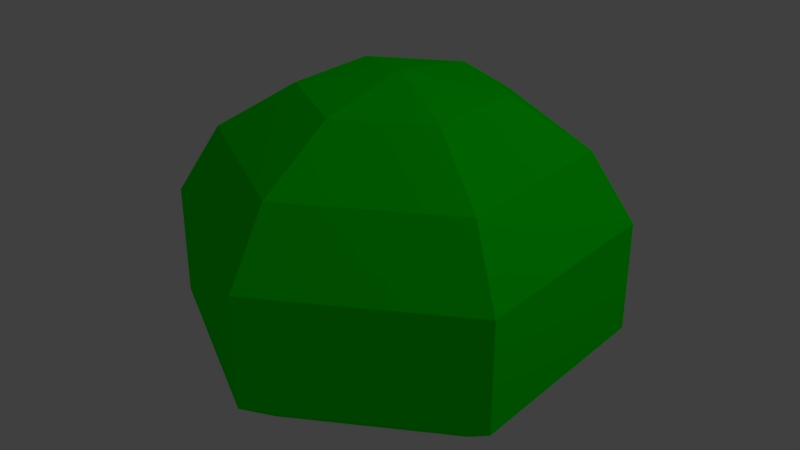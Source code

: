 # Source: bush.blend  (saved by Blender 2.79.7; exported with 4.5.12 LTS)
import bpy
from mathutils import Matrix  # noqa: F401  (used for matrix-valued properties, if any)

bpy.ops.wm.read_factory_settings(use_empty=True)
scene = bpy.context.scene
scene.name = 'Scene'

# ---- collections
col_collection_1 = bpy.data.collections.new('Collection 1'); scene.collection.children.link(col_collection_1)

# ---- materials (node trees are filled in below, after node groups)
mat_bush = bpy.data.materials.new('Bush')
mat_bush.alpha_threshold = 0.0
mat_bush.use_transparent_shadow = False
mat_bush.diffuse_color = (0.0001245, 0.9849, 0.0, 1.0)
mat_bush.roughness = 0.5
mat_bush.specular_intensity = 0.04317

# ---- material node trees

# ---- world
world_world = bpy.data.worlds.new('World'); scene.world = world_world
world_world.color = (0.05088, 0.05088, 0.05088)
world_world.use_sun_shadow = False
world_world.sun_shadow_jitter_overblur = 0.0

# ---- lights
light_lamp = bpy.data.lights.new('Lamp', 'POINT')
light_lamp.transmission_factor = 0.0
light_lamp.cutoff_distance = 30.0
light_lamp.energy = 100.0
light_lamp.shadow_buffer_clip_start = 1.001
light_lamp.shadow_soft_size = 0.1
light_lamp.shadow_maximum_resolution = 0.006
light_lamp.use_absolute_resolution = True

# ---- meshes
me_sphere = bpy.data.meshes.new('Sphere')
me_sphere.from_pydata([(0.0, 0.4339, 0.6304), (0.0, 0.7818, 0.4141), (0.0, 0.9749, -0.4033), (0.0, 0.7818, -0.55), (0.0, 0.4339, -0.6516), (-1.308e-07, 7.55e-08, 0.7076), (0.3758, 0.2169, 0.6304), (0.6771, 0.3909, 0.4141), (0.8443, 0.4875, 0.1015), (0.8443, 0.4875, -0.4033), (0.6771, 0.3909, -0.55), (0.3758, 0.2169, -0.6516), (0.3758, -0.2169, 0.6304), (0.6771, -0.3909, 0.4141), (0.8443, -0.4875, 0.1015), (0.8443, -0.4875, -0.4033), (0.6771, -0.3909, -0.55), (0.3758, -0.2169, -0.6516), (-7.116e-08, -0.4339, 0.6304), (-1.606e-07, -0.7818, 0.4141), (-1.308e-07, -0.9749, 0.1015), (-1.308e-07, -0.9749, -0.4033), (-1.606e-07, -0.7818, -0.55), (-5.626e-08, -0.4339, -0.6516), (0.0, 1.51e-07, -0.6879), (-0.3758, -0.2169, 0.6304), (-0.6771, -0.3909, 0.4141), (-0.8443, -0.4875, 0.1015), (-0.8443, -0.4875, -0.4033), (-0.6771, -0.3909, -0.55), (-0.3758, -0.2169, -0.6516), (-0.3758, 0.2169, 0.6304), (-0.6771, 0.3909, 0.4141), (-0.8443, 0.4875, 0.1015), (-0.8443, 0.4875, -0.4033), (-0.6771, 0.3909, -0.55), (-0.3758, 0.2169, -0.6516), (2.865e-07, 0.9749, 0.1015)], [], [(3, 2, 9, 10), (37, 1, 7, 8), (0, 5, 6), (4, 3, 10, 11), (2, 37, 8, 9), (1, 0, 6, 7), (24, 4, 11), (24, 11, 17), (10, 9, 15, 16), (8, 7, 13, 14), (6, 5, 12), (11, 10, 16, 17), (9, 8, 14, 15), (7, 6, 12, 13), (16, 15, 21, 22), (14, 13, 19, 20), (12, 5, 18), (17, 16, 22, 23), (15, 14, 20, 21), (13, 12, 18, 19), (24, 17, 23), (18, 5, 25), (23, 22, 29, 30), (21, 20, 27, 28), (19, 18, 25, 26), (24, 23, 30), (22, 21, 28, 29), (20, 19, 26, 27), (30, 29, 35, 36), (28, 27, 33, 34), (26, 25, 31, 32), (24, 30, 36), (29, 28, 34, 35), (27, 26, 32, 33), (25, 5, 31), (34, 33, 37, 2), (32, 31, 0, 1), (24, 36, 4), (35, 34, 2, 3), (33, 32, 1, 37), (31, 5, 0), (36, 35, 3, 4)])
_uv = me_sphere.uv_layers.new(name='UVMap')
_uv.uv.foreach_set('vector', [-1.183, -0.7661, -1.361, -0.8644, -0.4622, -1.361, -0.4622, -1.164, -0.8397, 0.6245, -0.4737, 0.7228, -0.4737, 1.519, -0.8397, 1.617, 1.134, -0.123, 1.127, -0.5647, 1.532, -0.3438, -0.8621, -0.589, -1.183, -0.7661, -0.4622, -1.164, -0.4622, -0.8099, -1.361, 0.6245, -0.8397, 0.6245, -0.8397, 1.617, -1.361, 1.617, 1.154, 0.2313, 1.134, -0.123, 1.532, -0.3438, 1.872, -0.1667, -0.4622, -0.3681, -0.8621, -0.589, -0.4622, -0.8099, -0.4622, -0.3681, -0.4622, -0.8099, -0.06237, -0.589, -0.4622, -1.164, -0.4622, -1.361, 0.4363, -0.8644, 0.2583, -0.7661, 0.9573, 1.368, 1.323, 1.466, 1.323, 2.262, 0.9573, 2.361, 1.532, -0.3438, 1.127, -0.5647, 1.532, -0.7856, -0.4622, -0.8099, -0.4622, -1.164, 0.2583, -0.7661, -0.06237, -0.589, 0.4363, 1.368, 0.9573, 1.368, 0.9573, 2.361, 0.4363, 2.361, 1.872, -0.1667, 1.532, -0.3438, 1.532, -0.7856, 1.872, -0.9627, 0.2583, -0.7661, 0.4363, -0.8644, 0.4363, 0.1282, 0.2583, 0.02988, 0.04732, 0.6245, 0.4133, 0.7228, 0.4133, 1.519, 0.04732, 1.617, 1.532, -0.7856, 1.127, -0.5647, 1.134, -1.006, -0.06237, -0.589, 0.2583, -0.7661, 0.2583, 0.02988, -0.06237, -0.1473, -0.4737, 0.6245, 0.04732, 0.6245, 0.04732, 1.617, -0.4737, 1.617, 1.872, -0.9627, 1.532, -0.7856, 1.134, -1.006, 1.154, -1.361, -0.4622, -0.3681, -0.06237, -0.589, -0.06237, -0.1473, 1.134, -1.006, 1.127, -0.5647, 0.7357, -0.7856, -0.06237, -0.1473, 0.2583, 0.02988, -0.4622, 0.4279, -0.4622, 0.07362, 2.361, 2.216, 1.84, 2.216, 1.84, 1.224, 2.361, 1.224, 1.154, -1.361, 1.134, -1.006, 0.7357, -0.7856, 0.4363, -0.9627, -0.4622, -0.3681, -0.06237, -0.1473, -0.4622, 0.07362, 0.2583, 0.02988, 0.4363, 0.1282, -0.4622, 0.6245, -0.4622, 0.4279, 1.84, 2.216, 1.474, 2.118, 1.474, 1.322, 1.84, 1.224, -0.4622, 0.07362, -0.4622, 0.4279, -1.183, 0.02988, -0.8621, -0.1473, 1.474, 0.2313, 1.474, 0.7298, 0.4363, 0.7298, 0.4363, 0.2313, 1.371, 1.08, 1.186, 1.368, 0.7241, 1.368, 0.539, 1.08, -0.4622, -0.3681, -0.4622, 0.07362, -0.8621, -0.1473, -0.4622, 0.4279, -0.4622, 0.6245, -1.361, 0.1282, -1.183, 0.02988, 1.474, 0.7298, 1.371, 1.08, 0.539, 1.08, 0.4363, 0.7298, 0.7357, -0.7856, 1.127, -0.5647, 0.7357, -0.3438, 2.361, 1.224, 1.84, 1.224, 1.84, 0.2313, 2.361, 0.2313, 0.4363, -0.1667, 0.7357, -0.3438, 1.134, -0.123, 1.154, 0.2313, -0.4622, -0.3681, -0.8621, -0.1473, -0.8621, -0.589, -1.183, 0.02988, -1.361, 0.1282, -1.361, -0.8644, -1.183, -0.7661, 1.84, 1.224, 1.474, 1.126, 1.474, 0.3296, 1.84, 0.2313, 0.7357, -0.3438, 1.127, -0.5647, 1.134, -0.123, -0.8621, -0.1473, -1.183, 0.02988, -1.183, -0.7661, -0.8621, -0.589])
me_sphere.materials.append(mat_bush)
me_sphere.use_remesh_preserve_volume = False
me_sphere.use_remesh_preserve_attributes = False
me_sphere.use_mirror_vertex_groups = False
me_sphere.update()

# ---- objects
ob_sphere = bpy.data.objects.new('Sphere', me_sphere)
ob_lamp = bpy.data.objects.new('Lamp', light_lamp)

# ---- transforms, parenting, visibility, modifiers, constraints
ob_sphere.location = (0.0, 0.0, 0.6625)
ob_sphere.lineart.crease_threshold = 0.0
ob_lamp.location = (4.076, 1.005, 5.904)
ob_lamp.rotation_euler = (0.6503, 0.05522, 1.866)
ob_lamp.lock_rotations_4d = False
ob_lamp.empty_display_type = 'ARROWS'
ob_lamp.color = (0.0, 0.0, 0.0, 0.0)
ob_lamp.lineart.crease_threshold = 0.0

# ---- collection membership
col_collection_1.objects.link(ob_sphere)
col_collection_1.objects.link(ob_lamp)

# ---- scene / render settings (as saved in the file)
scene.frame_start = 1; scene.frame_end = 250; scene.frame_set(1)
scene.render.engine = 'BLENDER_EEVEE_NEXT'
scene.render.resolution_percentage = 50
scene.render.dither_intensity = 0.0
scene.cycles.use_denoising = False
scene.cycles.samples = 128
scene.cycles.sampling_pattern = 'TABULATED_SOBOL'
scene.cycles.use_adaptive_sampling = False
scene.cycles.use_light_tree = False
scene.view_settings.view_transform = 'Standard'
bpy.context.view_layer.update()

# ---- added for rendering (the .blend has no active camera): camera
cam_auto = bpy.data.cameras.new('AutoCamera')
cam_auto.lens = 50.0
cam_auto.sensor_width = 36.0
cam_auto.clip_end = 1000.0
ob_auto_camera = bpy.data.objects.new('AutoCamera', cam_auto)
scene.collection.objects.link(ob_auto_camera)
ob_auto_camera.location = (2.71343, -3.25611, 2.84307)
ob_auto_camera.rotation_euler = (1.09748, -7.21219e-08, 0.694738)
scene.camera = ob_auto_camera
bpy.context.view_layer.update()
